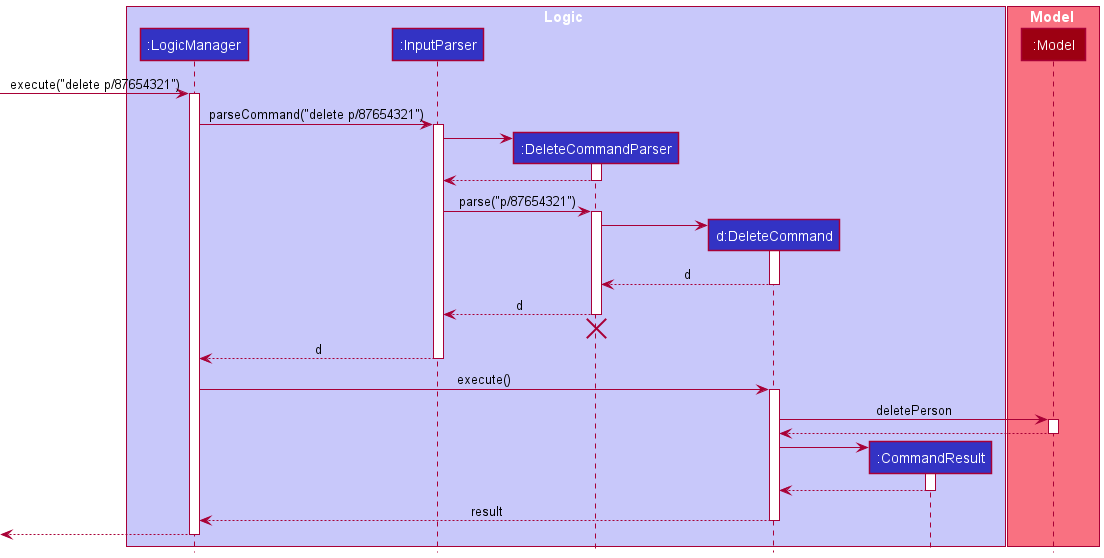

The diagram above was rendered by PlantUML. Its source (embedded in the PNG):
@startuml
!include style.puml

box Logic LOGIC_COLOR_T1
participant ":LogicManager" as LogicManager LOGIC_COLOR
participant ":InputParser" as InputParser LOGIC_COLOR
participant ":DeleteCommandParser" as DeleteCommandParser LOGIC_COLOR
participant "d:DeleteCommand" as DeleteCommand LOGIC_COLOR
participant ":CommandResult" as CommandResult LOGIC_COLOR
end box

box Model MODEL_COLOR_T1
participant ":Model" as Model MODEL_COLOR
end box

[-> LogicManager : execute("delete p/87654321")
activate LogicManager

LogicManager -> InputParser : parseCommand("delete p/87654321")
activate InputParser

create DeleteCommandParser
InputParser -> DeleteCommandParser
activate DeleteCommandParser

DeleteCommandParser --> InputParser
deactivate DeleteCommandParser


InputParser -> DeleteCommandParser : parse("p/87654321")
activate DeleteCommandParser

create DeleteCommand
DeleteCommandParser -> DeleteCommand
activate DeleteCommand

DeleteCommand --> DeleteCommandParser : d
deactivate DeleteCommand

DeleteCommandParser --> InputParser : d
deactivate DeleteCommandParser
'Hidden arrow to position the destroy marker below the end of the activation bar.
DeleteCommandParser -[hidden]-> InputParser
destroy DeleteCommandParser

InputParser --> LogicManager : d
deactivate InputParser

LogicManager -> DeleteCommand : execute()
activate DeleteCommand

DeleteCommand -> Model : deletePerson
activate Model

Model --> DeleteCommand
deactivate Model

create CommandResult
DeleteCommand -> CommandResult
activate CommandResult

CommandResult --> DeleteCommand
deactivate CommandResult

DeleteCommand --> LogicManager : result
deactivate DeleteCommand

[<--LogicManager
deactivate LogicManager
@enduml